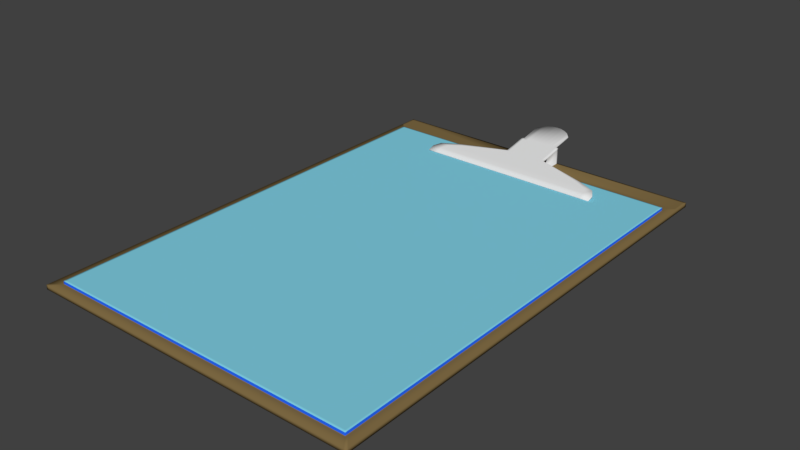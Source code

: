 # Source: MedicalChart_04_Final.blend  (saved by Blender 2.77.0; exported with 4.5.12 LTS)
import bpy
from mathutils import Matrix  # noqa: F401  (used for matrix-valued properties, if any)

bpy.ops.wm.read_factory_settings(use_empty=True)
scene = bpy.context.scene
scene.name = 'Scene'

# ---- collections
col_collection_1 = bpy.data.collections.new('Collection 1'); scene.collection.children.link(col_collection_1)

# ---- materials (node trees are filled in below, after node groups)
mat_clipboard = bpy.data.materials.new('ClipBoard')
mat_clipboard.alpha_threshold = 0.0
mat_clipboard.use_transparent_shadow = False
mat_clipboard.diffuse_color = (0.214, 0.1469, 0.0583, 1.0)
mat_clipboard.roughness = 0.5
mat_papertop = bpy.data.materials.new('PaperTop')
mat_papertop.alpha_threshold = 0.0
mat_papertop.use_transparent_shadow = False
mat_papertop.diffuse_color = (0.2239, 0.6469, 0.8, 1.0)
mat_papertop.roughness = 0.5
mat_paperstack = bpy.data.materials.new('PaperStack')
mat_paperstack.alpha_threshold = 0.0
mat_paperstack.use_transparent_shadow = False
mat_paperstack.diffuse_color = (0.01646, 0.1175, 0.8, 1.0)
mat_paperstack.roughness = 0.5
mat_clip = bpy.data.materials.new('Clip')
mat_clip.alpha_threshold = 0.0
mat_clip.use_transparent_shadow = False
mat_clip.roughness = 0.5

# ---- material node trees

# ---- world
world_world = bpy.data.worlds.new('World'); scene.world = world_world
world_world.color = (0.05088, 0.05088, 0.05088)
world_world.use_sun_shadow = False
world_world.sun_shadow_jitter_overblur = 0.0
world_world.cycles.sampling_method = 'MANUAL'

# ---- meshes
me_cube_001 = bpy.data.meshes.new('Cube.001')
me_cube_001.from_pydata([(-0.2962, -0.4252, -0.003887), (-0.2962, -0.4252, 0.003887), (-0.2962, 0.4252, -0.003887), (-0.2962, 0.4252, 0.003887), (0.2962, -0.4252, -0.003887), (0.2962, -0.4252, 0.003887), (0.2962, 0.4252, -0.003887), (0.2962, 0.4252, 0.003887), (-0.2962, 0.3918, 0.003887), (-0.2962, 0.3918, -0.003887), (0.2962, 0.3918, 0.003887), (0.2962, 0.3918, -0.003887), (-0.2786, -0.4072, 0.003887), (0.2786, -0.4072, 0.003887), (-0.2786, 0.3738, 0.003887), (0.2786, 0.3738, 0.003887), (-0.2786, -0.4072, 0.008716), (0.2786, -0.4072, 0.008716), (-0.2786, 0.3738, 0.008716), (0.2786, 0.3738, 0.008716), (-0.03639, 0.4252, 0.003887), (-0.0387, 0.4252, -0.003887), (-0.0387, -0.4252, 0.003887), (-0.0387, -0.4252, -0.003887), (-0.03639, 0.3918, 0.003887), (-0.0387, 0.3918, -0.003887), (-0.0364, -0.4072, 0.003887), (-0.0364, 0.3738, 0.003887), (-0.0364, -0.4072, 0.008716), (-0.0364, 0.3738, 0.008716), (0.04063, 0.4252, 0.003887), (0.04292, -0.4252, -0.003887), (0.04292, 0.3918, -0.003887), (0.04292, 0.4252, -0.003887), (0.04292, -0.4252, 0.003887), (0.04063, 0.3918, 0.003887), (0.04037, -0.4072, 0.003887), (0.04037, 0.3738, 0.003887), (0.04037, -0.4072, 0.008716), (0.04037, 0.3738, 0.008716), (-0.03, 0.4252, -0.003887), (-0.03, -0.4252, 0.003887), (-0.03232, 0.3918, 0.003887), (-0.02822, -0.4072, 0.003887), (-0.02822, 0.3738, 0.003887), (-0.02822, -0.4072, 0.008716), (-0.02822, 0.3738, 0.008716), (-0.03232, 0.4252, 0.003887), (-0.03, -0.4252, -0.003887), (-0.03, 0.3918, -0.003887), (0.0366, 0.4252, 0.003887), (0.03431, -0.4252, -0.003887), (0.03431, 0.3918, -0.003887), (0.03431, 0.4252, -0.003887), (0.03431, -0.4252, 0.003887), (0.0366, 0.3918, 0.003887), (0.03227, -0.4072, 0.003887), (0.03227, 0.3738, 0.003887), (0.03227, -0.4072, 0.008716), (0.03227, 0.3738, 0.008716), (-0.03232, 0.3911, 0.02776), (-0.03639, 0.3911, 0.02776), (-0.03639, 0.4239, 0.03433), (0.0366, 0.4239, 0.03433), (0.04063, 0.4239, 0.03433), (0.04063, 0.3911, 0.02776), (0.0366, 0.3911, 0.02776), (-0.03232, 0.4239, 0.03433), (0.0366, 0.3917, 0.0247), (0.04063, 0.3917, 0.0247), (-0.03232, 0.3917, 0.0247), (-0.03639, 0.3917, 0.0247), (0.0366, 0.4245, 0.03127), (0.04063, 0.4245, 0.03127), (-0.03232, 0.4245, 0.03127), (-0.03639, 0.4245, 0.03127), (0.04063, 0.3771, 0.02175), (0.04063, 0.3764, 0.02481), (-0.03232, 0.3764, 0.02481), (-0.03639, 0.3764, 0.02481), (0.0366, 0.3764, 0.02481), (-0.03232, 0.3771, 0.02175), (0.0366, 0.3771, 0.02175), (-0.03639, 0.3771, 0.02175), (0.1343, 0.352, 0.01673), (0.1343, 0.3514, 0.01979), (-0.1162, 0.3514, 0.01979), (-0.1301, 0.3514, 0.01979), (0.1205, 0.3514, 0.01979), (-0.1162, 0.352, 0.01673), (0.1205, 0.352, 0.01673), (-0.1301, 0.352, 0.01673), (0.164, 0.3405, 0.01443), (0.164, 0.3399, 0.01749), (-0.1427, 0.3399, 0.01749), (-0.1599, 0.3399, 0.01749), (0.1471, 0.3399, 0.01749), (-0.1427, 0.3405, 0.01443), (0.1471, 0.3405, 0.01443), (-0.1599, 0.3405, 0.01443), (0.1723, 0.3273, 0.01176), (0.1723, 0.3266, 0.01482), (-0.1501, 0.3266, 0.01482), (-0.1681, 0.3266, 0.01482), (0.1544, 0.3266, 0.01482), (-0.1501, 0.3273, 0.01176), (0.1544, 0.3273, 0.01176), (-0.1681, 0.3273, 0.01176), (0.1723, 0.314, 0.009088), (0.1723, 0.3137, 0.01038), (-0.1501, 0.3137, 0.01038), (-0.1681, 0.3137, 0.01038), (0.1544, 0.3137, 0.01038), (-0.1501, 0.314, 0.009088), (0.1544, 0.314, 0.009088), (-0.1681, 0.314, 0.009088), (-0.03232, 0.4636, 0.04231), (0.0366, 0.4636, 0.04231), (0.0366, 0.4642, 0.03925), (-0.03232, 0.4642, 0.03925), (0.00214, 0.3911, 0.02776), (0.00214, 0.4239, 0.03433), (0.00214, 0.4245, 0.03127), (0.00214, 0.3917, 0.0247), (0.00214, 0.3764, 0.02481), (0.00214, 0.3771, 0.02175), (0.002155, 0.3514, 0.01979), (0.002155, 0.352, 0.01673), (0.00216, 0.3399, 0.01749), (0.00216, 0.3405, 0.01443), (0.002161, 0.3266, 0.01482), (0.002161, 0.3273, 0.01176), (0.002161, 0.3137, 0.01038), (0.002161, 0.314, 0.009088), (0.00214, 0.4809, 0.04579), (0.00214, 0.4815, 0.04273), (-0.01509, 0.3911, 0.02776), (-0.01509, 0.3917, 0.0247), (-0.01509, 0.3764, 0.02481), (-0.01509, 0.3771, 0.02175), (-0.057, 0.3514, 0.01979), (-0.057, 0.352, 0.01673), (-0.07029, 0.3399, 0.01749), (-0.07029, 0.3405, 0.01443), (-0.07397, 0.3266, 0.01482), (-0.07397, 0.3273, 0.01176), (-0.07397, 0.3137, 0.01038), (-0.07397, 0.314, 0.009088), (-0.01509, 0.4239, 0.03433), (-0.01509, 0.4245, 0.03127), (-0.01509, 0.4773, 0.04507), (-0.01509, 0.4779, 0.042), (-0.0237, 0.3911, 0.02776), (-0.0237, 0.3917, 0.0247), (-0.0237, 0.3764, 0.02481), (-0.0237, 0.3771, 0.02175), (-0.08658, 0.3514, 0.01979), (-0.08658, 0.352, 0.01673), (-0.1065, 0.3399, 0.01749), (-0.1065, 0.3405, 0.01443), (-0.112, 0.3266, 0.01482), (-0.112, 0.3273, 0.01176), (-0.112, 0.3137, 0.01038), (-0.112, 0.314, 0.009088), (-0.0237, 0.4239, 0.03433), (-0.0237, 0.4245, 0.03127), (-0.0237, 0.4728, 0.04416), (-0.0237, 0.4734, 0.0411), (0.01937, 0.4239, 0.03433), (0.01937, 0.4245, 0.03127), (0.01937, 0.4773, 0.04507), (0.01937, 0.4779, 0.042), (0.01937, 0.3911, 0.02776), (0.01937, 0.3917, 0.0247), (0.01937, 0.3764, 0.02481), (0.01937, 0.3771, 0.02175), (0.06131, 0.3514, 0.01979), (0.06131, 0.352, 0.01673), (0.07461, 0.3399, 0.01749), (0.07461, 0.3405, 0.01443), (0.0783, 0.3266, 0.01482), (0.0783, 0.3273, 0.01176), (0.0783, 0.3137, 0.01038), (0.0783, 0.314, 0.009088), (0.02798, 0.4239, 0.03433), (0.02798, 0.4245, 0.03127), (0.02798, 0.4728, 0.04416), (0.02798, 0.4734, 0.0411), (0.02798, 0.3911, 0.02776), (0.02798, 0.3917, 0.0247), (0.02798, 0.3764, 0.02481), (0.02798, 0.3771, 0.02175), (0.09089, 0.3514, 0.01979), (0.09089, 0.352, 0.01673), (0.1108, 0.3399, 0.01749), (0.1108, 0.3405, 0.01443), (0.1164, 0.3266, 0.01482), (0.1164, 0.3273, 0.01176), (0.1164, 0.3137, 0.01038), (0.1164, 0.314, 0.009088), (0.01075, 0.3911, 0.02776), (0.01075, 0.3917, 0.0247), (0.01075, 0.3764, 0.02481), (0.01075, 0.3771, 0.02175), (0.03173, 0.3514, 0.01979), (0.03173, 0.352, 0.01673), (0.03839, 0.3399, 0.01749), (0.03839, 0.3405, 0.01443), (0.04023, 0.3266, 0.01482), (0.04023, 0.3273, 0.01176), (0.04023, 0.3137, 0.01038), (0.04023, 0.314, 0.009088), (0.01075, 0.4239, 0.03433), (0.01075, 0.4245, 0.03127), (0.01075, 0.4804, 0.04568), (0.01075, 0.481, 0.04262), (-0.006475, 0.4239, 0.03433), (-0.006475, 0.4245, 0.03127), (-0.006475, 0.4804, 0.04568), (-0.006475, 0.481, 0.04262), (-0.006475, 0.3911, 0.02776), (-0.006475, 0.3917, 0.0247), (-0.006475, 0.3764, 0.02481), (-0.006475, 0.3771, 0.02175), (-0.02742, 0.3514, 0.01979), (-0.02742, 0.352, 0.01673), (-0.03407, 0.3399, 0.01749), (-0.03407, 0.3405, 0.01443), (-0.03591, 0.3266, 0.01482), (-0.03591, 0.3273, 0.01176), (-0.03591, 0.3137, 0.01038), (-0.03591, 0.314, 0.009088), (-0.2923, 0.4252, -0.003887), (-0.2923, -0.4252, 0.003887), (-0.2922, 0.3918, 0.003887), (-0.2749, -0.4072, 0.003887), (-0.2749, 0.3738, 0.003887), (-0.2749, -0.4072, 0.008716), (-0.2749, 0.3738, 0.008716), (-0.2922, 0.4252, 0.003887), (-0.2923, -0.4252, -0.003887), (-0.2923, 0.3918, -0.003887), (0.2924, 0.4252, 0.003887), (0.2925, -0.4252, -0.003887), (0.2925, 0.3918, -0.003887), (0.2925, 0.4252, -0.003887), (0.2925, -0.4252, 0.003887), (0.2924, 0.3918, 0.003887), (0.2751, -0.4072, 0.003887), (0.2751, 0.3738, 0.003887), (0.2751, -0.4072, 0.008716), (0.2751, 0.3738, 0.008716), (-0.2962, -0.421, -0.003887), (0.2962, -0.421, 0.003887), (-0.2962, -0.421, 0.003887), (0.2962, -0.421, -0.003887), (0.2786, -0.4031, 0.003887), (-0.2786, -0.4031, 0.003887), (0.2786, -0.4031, 0.008716), (-0.2786, -0.4031, 0.008716), (-0.0364, -0.4031, 0.008716), (-0.0387, -0.421, -0.003887), (0.04037, -0.4031, 0.008716), (0.04292, -0.421, -0.003887), (-0.03, -0.421, -0.003887), (-0.02822, -0.4031, 0.008716), (0.03227, -0.4031, 0.008716), (0.03431, -0.421, -0.003887), (-0.2923, -0.421, -0.003887), (-0.2749, -0.4031, 0.008716), (0.2751, -0.4031, 0.008716), (0.2925, -0.421, -0.003887), (-0.2962, 0.3889, 0.003887), (0.2962, 0.3889, -0.003887), (-0.2786, 0.371, 0.003887), (-0.2786, 0.371, 0.008716), (-0.2962, 0.3889, -0.003887), (0.2962, 0.3889, 0.003887), (0.2786, 0.371, 0.003887), (0.2786, 0.371, 0.008716), (-0.0364, 0.371, 0.008716), (-0.0387, 0.3889, -0.003887), (0.04037, 0.371, 0.008716), (0.04292, 0.3889, -0.003887), (-0.03, 0.3889, -0.003887), (-0.02822, 0.371, 0.008716), (0.03227, 0.371, 0.008716), (0.03431, 0.3889, -0.003887), (-0.2923, 0.3889, -0.003887), (-0.2749, 0.371, 0.008716), (0.2751, 0.371, 0.008716), (0.2925, 0.3889, -0.003887), (-0.2962, 0.4208, 0.003887), (0.2962, 0.4208, -0.003887), (-0.2962, 0.4208, -0.003887), (0.2962, 0.4208, 0.003887), (-0.03639, 0.4208, 0.003887), (-0.0387, 0.4208, -0.003887), (0.04063, 0.4208, 0.003887), (0.04292, 0.4208, -0.003887), (-0.03, 0.4208, -0.003887), (0.03431, 0.4208, -0.003887), (-0.03639, 0.4196, 0.03347), (0.04063, 0.4196, 0.03347), (-0.03232, 0.4196, 0.03347), (0.0366, 0.4196, 0.03347), (-0.03639, 0.4202, 0.03041), (0.04063, 0.4202, 0.03041), (0.00214, 0.4196, 0.03347), (-0.01509, 0.4196, 0.03347), (-0.0237, 0.4196, 0.03347), (0.01937, 0.4196, 0.03347), (0.02798, 0.4196, 0.03347), (0.01075, 0.4196, 0.03347), (-0.006475, 0.4196, 0.03347), (-0.2923, 0.4208, -0.003887), (-0.2922, 0.4208, 0.003887), (0.2924, 0.4208, 0.003887), (0.2925, 0.4208, -0.003887), (0.2806, 0.3758, 0.003887), (0.2806, -0.4092, 0.003887), (-0.2806, 0.3758, 0.003887), (-0.2806, -0.4092, 0.003887), (-0.03666, -0.4092, 0.003887), (-0.0364, 0.3758, 0.003887), (0.0404, 0.3758, 0.003887), (0.04066, -0.4092, 0.003887), (-0.02842, -0.4092, 0.003887), (-0.02868, 0.3758, 0.003887), (0.03275, 0.3758, 0.003887), (0.03249, -0.4092, 0.003887), (-0.2769, -0.4092, 0.003887), (-0.2769, 0.3758, 0.003887), (0.277, 0.3758, 0.003887), (0.277, -0.4092, 0.003887), (-0.2806, -0.4051, 0.003887), (0.2806, -0.4051, 0.003887), (-0.2806, 0.373, 0.003887), (0.2806, 0.373, 0.003887)], [], [(292, 3, 2, 294), (242, 7, 6, 245), (253, 5, 4, 255), (233, 1, 0, 240), (318, 245, 6, 293), (316, 239, 3, 292), (338, 319, 15, 278), (291, 244, 11, 273), (295, 10, 11, 293), (272, 8, 9, 276), (257, 12, 16, 259), (332, 321, 14, 236), (335, 322, 12, 257), (334, 320, 13, 248), (289, 238, 18, 275), (278, 15, 19, 279), (236, 14, 18, 238), (248, 13, 17, 250), (235, 26, 28, 237), (44, 27, 29, 46), (285, 46, 29, 280), (331, 323, 26, 235), (328, 324, 27, 44), (288, 241, 25, 281), (71, 70, 81, 83), (315, 232, 21, 297), (41, 22, 23, 48), (239, 20, 21, 232), (246, 34, 31, 243), (317, 242, 30, 298), (333, 325, 37, 249), (290, 251, 39, 282), (249, 37, 39, 251), (56, 36, 38, 58), (330, 326, 36, 56), (287, 52, 32, 283), (301, 53, 33, 299), (50, 30, 33, 53), (20, 47, 40, 21), (297, 21, 40, 300), (281, 25, 49, 284), (323, 327, 43, 26), (26, 43, 45, 28), (54, 41, 48, 51), (68, 69, 76, 82), (329, 328, 44, 57), (286, 59, 46, 285), (57, 44, 46, 59), (37, 57, 59, 39), (282, 39, 59, 286), (325, 329, 57, 37), (189, 68, 82, 191), (34, 54, 51, 31), (47, 50, 53, 40), (300, 40, 53, 301), (284, 49, 52, 287), (327, 330, 56, 43), (43, 56, 58, 45), (304, 67, 62, 302), (310, 164, 67, 304), (303, 64, 63, 305), (73, 72, 63, 64), (307, 73, 64, 303), (184, 63, 117, 186), (306, 71, 61, 302), (74, 75, 62, 67), (47, 20, 75, 74), (296, 24, 71, 306), (55, 50, 47, 42), (298, 30, 73, 307), (30, 50, 72, 73), (55, 35, 69, 68), (24, 42, 70, 71), (70, 42, 47, 74), (68, 72, 50, 55), (185, 72, 68, 189), (76, 77, 85, 84), (154, 78, 86, 156), (79, 83, 91, 87), (61, 71, 83, 79), (65, 66, 80, 77), (69, 65, 77, 76), (152, 60, 78, 154), (60, 61, 79, 78), (87, 91, 99, 95), (91, 89, 97, 99), (86, 87, 95, 94), (191, 82, 90, 193), (82, 76, 84, 90), (77, 80, 88, 85), (78, 79, 87, 86), (83, 81, 89, 91), (94, 95, 103, 102), (93, 96, 104, 101), (98, 92, 100, 106), (156, 86, 94, 158), (84, 85, 93, 92), (193, 90, 98, 195), (90, 84, 92, 98), (85, 88, 96, 93), (197, 106, 114, 199), (100, 101, 109, 108), (160, 102, 110, 162), (99, 97, 105, 107), (95, 99, 107, 103), (158, 94, 102, 160), (92, 93, 101, 100), (195, 98, 106, 197), (199, 114, 112, 198), (115, 113, 110, 111), (114, 108, 109, 112), (106, 100, 108, 114), (101, 104, 112, 109), (102, 103, 111, 110), (107, 105, 113, 115), (103, 107, 115, 111), (167, 119, 116, 166), (74, 67, 116, 119), (63, 72, 118, 117), (165, 74, 119, 167), (213, 122, 135, 215), (215, 135, 134, 214), (231, 133, 132, 230), (227, 129, 131, 229), (206, 128, 130, 208), (208, 130, 132, 210), (229, 131, 133, 231), (225, 127, 129, 227), (204, 126, 128, 206), (223, 125, 127, 225), (200, 120, 124, 202), (202, 124, 126, 204), (217, 122, 123, 221), (216, 121, 134, 218), (313, 212, 121, 308), (221, 123, 125, 223), (153, 137, 139, 155), (164, 148, 150, 166), (165, 149, 137, 153), (155, 139, 141, 157), (157, 141, 143, 159), (161, 145, 147, 163), (159, 143, 145, 161), (163, 147, 146, 162), (217, 149, 151, 219), (219, 151, 150, 218), (226, 142, 144, 228), (228, 144, 146, 230), (224, 140, 142, 226), (220, 136, 138, 222), (222, 138, 140, 224), (314, 216, 148, 309), (113, 163, 162, 110), (97, 159, 161, 105), (105, 161, 163, 113), (89, 157, 159, 97), (81, 155, 157, 89), (74, 165, 153, 70), (67, 164, 166, 116), (70, 153, 155, 81), (149, 165, 167, 151), (151, 167, 166, 150), (142, 158, 160, 144), (144, 160, 162, 146), (140, 156, 158, 142), (136, 152, 154, 138), (138, 154, 156, 140), (309, 148, 164, 310), (312, 184, 168, 311), (190, 174, 176, 192), (188, 172, 174, 190), (192, 176, 178, 194), (196, 180, 182, 198), (194, 178, 180, 196), (187, 171, 170, 186), (185, 169, 171, 187), (211, 183, 182, 210), (207, 179, 181, 209), (209, 181, 183, 211), (205, 177, 179, 207), (203, 175, 177, 205), (213, 169, 173, 201), (212, 168, 170, 214), (201, 173, 175, 203), (72, 185, 187, 118), (118, 187, 186, 117), (96, 194, 196, 104), (104, 196, 198, 112), (88, 192, 194, 96), (66, 188, 190, 80), (80, 190, 192, 88), (305, 63, 184, 312), (183, 199, 198, 182), (179, 195, 197, 181), (181, 197, 199, 183), (177, 193, 195, 179), (175, 191, 193, 177), (169, 185, 189, 173), (168, 184, 186, 170), (173, 189, 191, 175), (123, 201, 203, 125), (121, 212, 214, 134), (122, 213, 201, 123), (125, 203, 205, 127), (127, 205, 207, 129), (131, 209, 211, 133), (129, 207, 209, 131), (133, 211, 210, 132), (311, 168, 212, 313), (174, 202, 204, 176), (172, 200, 202, 174), (176, 204, 206, 178), (180, 208, 210, 182), (178, 206, 208, 180), (171, 215, 214, 170), (169, 213, 215, 171), (308, 121, 216, 314), (124, 222, 224, 126), (120, 220, 222, 124), (126, 224, 226, 128), (130, 228, 230, 132), (128, 226, 228, 130), (135, 219, 218, 134), (122, 217, 219, 135), (137, 221, 223, 139), (148, 216, 218, 150), (149, 217, 221, 137), (139, 223, 225, 141), (141, 225, 227, 143), (145, 229, 231, 147), (143, 227, 229, 145), (147, 231, 230, 146), (3, 239, 232, 2), (294, 2, 232, 315), (276, 9, 241, 288), (322, 331, 235, 12), (12, 235, 237, 16), (27, 236, 238, 29), (280, 29, 238, 289), (324, 332, 236, 27), (296, 20, 239, 316), (22, 233, 240, 23), (15, 249, 251, 19), (279, 19, 251, 290), (319, 333, 249, 15), (295, 7, 242, 317), (5, 246, 243, 4), (36, 248, 250, 38), (326, 334, 248, 36), (283, 32, 244, 291), (299, 33, 245, 318), (30, 242, 245, 33), (31, 263, 271, 243), (17, 258, 270, 250), (28, 260, 269, 237), (0, 252, 268, 240), (48, 264, 267, 51), (38, 262, 266, 58), (58, 266, 265, 45), (23, 261, 264, 48), (51, 267, 263, 31), (250, 270, 262, 38), (240, 268, 261, 23), (45, 265, 260, 28), (13, 256, 258, 17), (237, 269, 259, 16), (337, 335, 257, 274), (274, 257, 259, 275), (1, 254, 252, 0), (243, 271, 255, 4), (320, 336, 256, 13), (277, 253, 255, 273), (10, 277, 273, 11), (14, 274, 275, 18), (321, 337, 274, 14), (263, 283, 291, 271), (258, 279, 290, 270), (260, 280, 289, 269), (252, 276, 288, 268), (264, 284, 287, 267), (262, 282, 286, 266), (266, 286, 285, 265), (261, 281, 284, 264), (267, 287, 283, 263), (270, 290, 282, 262), (268, 288, 281, 261), (265, 285, 280, 260), (256, 278, 279, 258), (269, 289, 275, 259), (254, 272, 276, 252), (271, 291, 273, 255), (336, 338, 278, 256), (32, 299, 318, 244), (10, 295, 317, 247), (24, 296, 316, 234), (9, 294, 315, 241), (120, 308, 314, 220), (172, 311, 313, 200), (66, 305, 312, 188), (188, 312, 311, 172), (136, 309, 310, 152), (220, 314, 309, 136), (200, 313, 308, 120), (35, 298, 307, 69), (20, 296, 306, 75), (75, 306, 302, 62), (69, 307, 303, 65), (65, 303, 305, 66), (152, 310, 304, 60), (60, 304, 302, 61), (49, 300, 301, 52), (25, 297, 300, 49), (52, 301, 299, 32), (247, 317, 298, 35), (241, 315, 297, 25), (7, 295, 293, 6), (234, 316, 292, 8), (244, 318, 293, 11), (8, 292, 294, 9), (253, 277, 338, 336), (8, 272, 337, 321), (5, 253, 336, 320), (272, 254, 335, 337), (34, 246, 334, 326), (10, 247, 333, 319), (24, 234, 332, 324), (1, 233, 331, 322), (41, 54, 330, 327), (35, 55, 329, 325), (55, 42, 328, 329), (22, 41, 327, 323), (54, 34, 326, 330), (247, 35, 325, 333), (42, 24, 324, 328), (233, 22, 323, 331), (246, 5, 320, 334), (254, 1, 322, 335), (234, 8, 321, 332), (277, 10, 319, 338)])
me_cube_001.polygons.foreach_set('use_smooth', [True] * 339)
me_cube_001.polygons.foreach_set('material_index', [0, 0, 0, 0, 0, 0, 0, 0, 0, 0, 2, 0, 0, 0, 1, 2, 2, 2, 2, 2, 1, 0, 0, 0, 3, 0, 0, 0, 0, 0, 0, 1, 2, 2, 0, 0, 0, 0, 0, 0, 0, 0, 2, 0, 3, 0, 1, 2, 2, 1, 0, 3, 0, 0, 0, 0, 0, 2, 3, 3, 3, 3, 3, 3, 3, 3, 3, 3, 0, 3, 3, 3, 3, 3, 3, 3, 3, 3, 3, 3, 3, 3, 3, 3, 3, 3, 3, 3, 3, 3, 3, 3, 3, 3, 3, 3, 3, 3, 3, 3, 3, 3, 3, 3, 3, 3, 3, 3, 3, 3, 3, 3, 3, 3, 3, 3, 3, 3, 3, 3, 3, 3, 3, 3, 3, 3, 3, 3, 3, 3, 3, 3, 3, 3, 3, 3, 3, 3, 3, 3, 3, 3, 3, 3, 3, 3, 3, 3, 3, 3, 3, 3, 3, 3, 3, 3, 3, 3, 3, 3, 3, 3, 3, 3, 3, 3, 3, 3, 3, 3, 3, 3, 3, 3, 3, 3, 3, 3, 3, 3, 3, 3, 3, 3, 3, 3, 3, 3, 3, 3, 3, 3, 3, 3, 3, 3, 3, 3, 3, 3, 3, 3, 3, 3, 3, 3, 3, 3, 3, 3, 3, 3, 3, 3, 3, 3, 3, 3, 3, 3, 3, 3, 3, 3, 3, 3, 3, 3, 3, 3, 3, 3, 0, 0, 0, 0, 2, 2, 1, 0, 0, 0, 2, 1, 0, 0, 0, 2, 0, 0, 0, 0, 0, 1, 1, 0, 0, 1, 1, 0, 0, 1, 0, 1, 2, 1, 0, 2, 0, 0, 0, 0, 0, 2, 0, 0, 1, 1, 0, 0, 1, 1, 0, 0, 1, 0, 1, 2, 1, 0, 0, 0, 0, 0, 0, 0, 3, 3, 3, 3, 3, 3, 3, 3, 3, 3, 3, 3, 3, 3, 0, 0, 0, 0, 0, 0, 0, 0, 0, 0, 0, 0, 0, 0, 0, 0, 0, 0, 0, 0, 0, 0, 0, 0, 0, 0, 0, 0, 0])
_uv = me_cube_001.uv_layers.new(name='UVMap')
_uv.uv.foreach_set('vector', [0.9798, 0.002712, 0.9798, 9.018e-07, 0.986, 0.0, 0.986, 0.002711, 0.9736, 0.002349, 0.9736, 0.0, 0.9798, 0.0, 0.9798, 0.002328, 0.986, 0.002621, 0.986, 0.0, 0.9923, 9.018e-07, 0.9923, 0.002622, 0.9492, 0.3683, 0.9492, 0.3659, 0.9554, 0.3659, 0.9554, 0.3683, 0.4776, 0.5181, 0.4776, 0.5208, 0.4746, 0.5208, 0.4746, 0.5181, 0.4714, 0.002695, 0.4714, 0.0, 0.4746, 0.0, 0.4746, 0.002695, 0.01252, 0.03202, 0.01252, 0.0303, 0.0141, 0.03153, 0.0141, 0.03324, 0.4776, 0.4985, 0.4776, 0.5003, 0.4746, 0.5003, 0.4746, 0.4985, 0.986, 0.5222, 0.986, 0.5043, 0.9923, 0.5043, 0.9923, 0.5222, 0.9798, 0.02241, 0.9798, 0.02061, 0.986, 0.0206, 0.986, 0.02241, 0.9961, 0.4796, 0.9961, 0.4821, 0.9923, 0.4821, 0.9923, 0.4796, 0.4591, 0.0303, 0.4621, 0.0303, 0.4605, 0.03153, 0.4575, 0.03153, 0.4621, 0.5095, 0.4621, 0.512, 0.4605, 0.5108, 0.4605, 0.5083, 0.01538, 0.512, 0.01252, 0.512, 0.0141, 0.5108, 0.01694, 0.5108, 0.918, 0.5225, 0.918, 0.5208, 0.921, 0.5208, 0.921, 0.5225, 0.9961, 0.001722, 0.9961, 0.0, 1.0, 5.337e-07, 1.0, 0.001722, 0.9631, 0.7077, 0.9631, 0.71, 0.9593, 0.71, 0.9593, 0.7077, 0.9554, 0.3681, 0.9554, 0.3659, 0.9593, 0.3659, 0.9593, 0.3681, 0.9554, 0.7077, 0.9554, 0.5604, 0.9593, 0.5604, 0.9593, 0.7077, 0.9631, 0.5554, 0.9631, 0.5604, 0.9593, 0.5604, 0.9593, 0.5554, 0.7204, 0.5225, 0.7204, 0.5208, 0.727, 0.5208, 0.727, 0.5225, 0.4591, 0.512, 0.2667, 0.512, 0.2665, 0.5108, 0.4575, 0.5108, 0.2603, 0.0303, 0.2665, 0.0303, 0.2665, 0.03153, 0.2599, 0.03153, 0.946, 0.4985, 0.946, 0.5003, 0.7429, 0.5003, 0.7429, 0.4985, 0.0634, 0.6031, 0.0634, 0.6057, 0.05143, 0.6057, 0.05143, 0.6031, 0.946, 0.5181, 0.946, 0.5208, 0.7429, 0.5208, 0.7429, 0.5181, 0.9492, 0.5303, 0.9492, 0.5249, 0.9554, 0.5249, 0.9554, 0.5303, 0.9736, 0.3634, 0.9736, 0.2054, 0.9798, 0.2068, 0.9798, 0.3634, 0.9492, 0.7294, 0.9492, 0.5753, 0.9554, 0.5753, 0.9554, 0.7294, 0.003047, 0.002695, 0.003047, 7.362e-08, 0.2048, 3.681e-08, 0.2048, 0.002695, 0.01539, 0.0303, 0.2049, 0.0303, 0.205, 0.03153, 0.01694, 0.03153, 0.4774, 0.5225, 0.4774, 0.5208, 0.6655, 0.5208, 0.6655, 0.5225, 0.9631, 0.3681, 0.9631, 0.513, 0.9593, 0.513, 0.9593, 0.3681, 0.9554, 0.518, 0.9554, 0.513, 0.9593, 0.513, 0.9593, 0.518, 0.2113, 0.512, 0.2047, 0.512, 0.205, 0.5108, 0.2115, 0.5108, 0.6844, 0.4985, 0.6844, 0.5003, 0.6775, 0.5003, 0.6775, 0.4985, 0.6844, 0.5181, 0.6844, 0.5208, 0.6775, 0.5208, 0.6775, 0.5181, 0.9736, 0.1603, 0.9736, 0.1579, 0.9798, 0.1564, 0.9798, 0.1618, 0.9736, 0.2054, 0.9736, 0.2029, 0.9798, 0.2015, 0.9798, 0.2068, 0.7429, 0.5181, 0.7429, 0.5208, 0.7359, 0.5208, 0.7359, 0.5181, 0.7429, 0.4985, 0.7429, 0.5003, 0.7359, 0.5003, 0.7359, 0.4985, 0.2667, 0.512, 0.2601, 0.512, 0.2599, 0.5108, 0.2665, 0.5108, 0.9554, 0.5604, 0.9554, 0.5554, 0.9593, 0.5554, 0.9593, 0.5604, 0.9492, 0.57, 0.9492, 0.5303, 0.9554, 0.5303, 0.9554, 0.57, 0.0634, 0.6482, 0.0634, 0.6507, 0.05143, 0.6507, 0.05143, 0.6482, 0.2111, 0.0303, 0.2603, 0.0303, 0.2599, 0.03153, 0.2115, 0.03153, 0.672, 0.5225, 0.672, 0.5208, 0.7204, 0.5208, 0.7204, 0.5225, 0.9631, 0.518, 0.9631, 0.5554, 0.9593, 0.5554, 0.9593, 0.518, 0.9631, 0.513, 0.9631, 0.518, 0.9593, 0.518, 0.9593, 0.513, 0.6655, 0.5225, 0.6655, 0.5208, 0.672, 0.5208, 0.672, 0.5225, 0.2049, 0.0303, 0.2111, 0.0303, 0.2115, 0.03153, 0.205, 0.03153, 0.0634, 0.6429, 0.0634, 0.6482, 0.05143, 0.6482, 0.05143, 0.6429, 0.9492, 0.5753, 0.9492, 0.57, 0.9554, 0.57, 0.9554, 0.5753, 0.9736, 0.2029, 0.9736, 0.1603, 0.9798, 0.1618, 0.9798, 0.2015, 0.7359, 0.5181, 0.7359, 0.5208, 0.6844, 0.5208, 0.6844, 0.5181, 0.7359, 0.4985, 0.7359, 0.5003, 0.6844, 0.5003, 0.6844, 0.4985, 0.2601, 0.512, 0.2113, 0.512, 0.2115, 0.5108, 0.2599, 0.5108, 0.9554, 0.5554, 0.9554, 0.518, 0.9593, 0.518, 0.9593, 0.5554, 0.2229, 0.6481, 0.2264, 0.6481, 0.2264, 0.6506, 0.2229, 0.6506, 0.2229, 0.6428, 0.2264, 0.6428, 0.2264, 0.6481, 0.2229, 0.6481, 0.2229, 0.6031, 0.2264, 0.6031, 0.2264, 0.6056, 0.2229, 0.6056, 0.9517, 0.1579, 0.9517, 0.1603, 0.9492, 0.1603, 0.9492, 0.1579, 0.2945, 0.5245, 0.2945, 0.5218, 0.297, 0.5218, 0.297, 0.5245, 0.2264, 0.6109, 0.2264, 0.6056, 0.2588, 0.6056, 0.2663, 0.6109, 0.3187, 0.549, 0.3187, 0.5311, 0.3212, 0.5311, 0.3212, 0.549, 0.9517, 0.2029, 0.9517, 0.2054, 0.9492, 0.2054, 0.9492, 0.2029, 0.9736, 0.2029, 0.9736, 0.2054, 0.9517, 0.2054, 0.9517, 0.2029, 0.2977, 0.5461, 0.3023, 0.5286, 0.3187, 0.5311, 0.3187, 0.549, 0.208, 0.02048, 0.208, 3.681e-08, 0.2632, 3.681e-08, 0.2632, 0.02048, 0.2736, 0.5273, 0.2729, 0.5247, 0.2945, 0.5218, 0.2945, 0.5245, 0.9736, 0.1579, 0.9736, 0.1603, 0.9517, 0.1603, 0.9517, 0.1579, 0.387, 0.5218, 0.3902, 0.5218, 0.3902, 0.5346, 0.387, 0.5346, 0.387, 0.5346, 0.3837, 0.5346, 0.3837, 0.5218, 0.387, 0.5218, 0.3257, 0.5221, 0.3424, 0.5218, 0.3431, 0.5424, 0.3212, 0.5424, 0.3605, 0.5221, 0.365, 0.5424, 0.3431, 0.5424, 0.3438, 0.5218, 0.09008, 0.6429, 0.09008, 0.6482, 0.0634, 0.6482, 0.0634, 0.6429, 0.3705, 0.5981, 0.368, 0.5981, 0.3678, 0.5402, 0.3703, 0.5402, 0.1878, 0.6428, 0.1878, 0.6481, 0.1675, 0.6999, 0.1675, 0.6816, 0.3653, 0.5218, 0.3678, 0.5219, 0.3675, 0.5798, 0.365, 0.5797, 0.3212, 0.5311, 0.3187, 0.5311, 0.3187, 0.5218, 0.3212, 0.5218, 0.1998, 0.6031, 0.1998, 0.6056, 0.1878, 0.6056, 0.1878, 0.6031, 0.2945, 0.5424, 0.297, 0.5424, 0.297, 0.5517, 0.2945, 0.5517, 0.1998, 0.6428, 0.1998, 0.6481, 0.1878, 0.6481, 0.1878, 0.6428, 0.1998, 0.6481, 0.1998, 0.6506, 0.1878, 0.6506, 0.1878, 0.6481, 0.365, 0.5797, 0.3675, 0.5798, 0.3678, 0.5982, 0.3653, 0.5981, 0.03103, 0.5453, 0.03103, 0.5539, 0.02168, 0.5375, 0.02168, 0.5269, 0.1675, 0.6999, 0.1675, 0.7085, 0.1581, 0.7269, 0.1581, 0.7163, 0.05143, 0.6429, 0.05143, 0.6482, 0.03103, 0.7, 0.03103, 0.6817, 0.05143, 0.6482, 0.05143, 0.6507, 0.03103, 0.7086, 0.03103, 0.7, 0.1878, 0.6031, 0.1878, 0.6056, 0.1675, 0.5538, 0.1675, 0.5452, 0.1878, 0.6481, 0.1878, 0.6506, 0.1675, 0.7085, 0.1675, 0.6999, 0.05143, 0.6031, 0.05143, 0.6057, 0.03103, 0.5539, 0.03103, 0.5453, 0.1581, 0.7163, 0.1581, 0.7269, 0.1473, 0.732, 0.1473, 0.7209, 0.1581, 0.5269, 0.1581, 0.5374, 0.1473, 0.5328, 0.1473, 0.5218, 0.02168, 0.7164, 0.02168, 0.7269, 0.01084, 0.732, 0.01084, 0.721, 0.1675, 0.6816, 0.1675, 0.6999, 0.1581, 0.7163, 0.1581, 0.694, 0.3703, 0.5402, 0.3678, 0.5402, 0.368, 0.5219, 0.3705, 0.5218, 0.03103, 0.6817, 0.03103, 0.7, 0.02168, 0.7164, 0.02168, 0.6941, 0.03103, 0.7, 0.03103, 0.7086, 0.02168, 0.7269, 0.02168, 0.7164, 0.1675, 0.5452, 0.1675, 0.5538, 0.1581, 0.5374, 0.1581, 0.5269, 0.01084, 0.6975, 0.01084, 0.721, 0.0, 0.721, 0.0, 0.6975, 0.3812, 0.5303, 0.3837, 0.5303, 0.3823, 0.5387, 0.3812, 0.5387, 0.1473, 0.6974, 0.1473, 0.7209, 0.1366, 0.7209, 0.1366, 0.6974, 0.02168, 0.5269, 0.02168, 0.5375, 0.01084, 0.5329, 0.01084, 0.5218, 0.3787, 0.5218, 0.3812, 0.5218, 0.3812, 0.5303, 0.3787, 0.5303, 0.1581, 0.694, 0.1581, 0.7163, 0.1473, 0.7209, 0.1473, 0.6974, 0.3812, 0.5218, 0.3837, 0.5218, 0.3837, 0.5303, 0.3812, 0.5303, 0.02168, 0.6941, 0.02168, 0.7164, 0.01084, 0.721, 0.01084, 0.6975, 0.921, 0.5553, 0.921, 0.5318, 0.9221, 0.5318, 0.9221, 0.5553, 0.921, 0.7309, 0.921, 0.7198, 0.9221, 0.7198, 0.9221, 0.7309, 0.921, 0.5318, 0.921, 0.5208, 0.9221, 0.5208, 0.9221, 0.5318, 0.01084, 0.721, 0.01084, 0.732, 2.387e-08, 0.732, 0.0, 0.721, 0.1473, 0.5218, 0.1473, 0.5328, 0.1366, 0.5328, 0.1366, 0.5218, 0.1473, 0.7209, 0.1473, 0.732, 0.1366, 0.732, 0.1366, 0.7209, 0.01084, 0.5218, 0.01084, 0.5329, 0.0, 0.5329, 0.0, 0.5218, 0.3787, 0.5303, 0.3812, 0.5303, 0.3812, 0.5387, 0.3802, 0.5387, 0.3762, 0.5528, 0.3762, 0.5468, 0.3787, 0.5468, 0.3787, 0.5528, 0.3762, 0.5218, 0.3787, 0.5218, 0.3787, 0.5468, 0.3762, 0.5468, 0.3737, 0.5218, 0.3762, 0.5218, 0.3762, 0.5468, 0.3737, 0.5468, 0.09008, 0.611, 0.09008, 0.6057, 0.1225, 0.6057, 0.13, 0.611, 0.09008, 0.6323, 0.09008, 0.6269, 0.1366, 0.6269, 0.1362, 0.6323, 0.373, 0.5324, 0.373, 0.5378, 0.3705, 0.5378, 0.3705, 0.5324, 0.921, 0.6493, 0.921, 0.6258, 0.9221, 0.6258, 0.9221, 0.6493, 0.02168, 0.6046, 0.02168, 0.6269, 0.01084, 0.6269, 0.01084, 0.6034, 0.1581, 0.6045, 0.1581, 0.6268, 0.1473, 0.6268, 0.1473, 0.6033, 0.1473, 0.6033, 0.1473, 0.6268, 0.1366, 0.6268, 0.1366, 0.6033, 0.01084, 0.6034, 0.01084, 0.6269, 0.0, 0.6269, 0.0, 0.6034, 0.03103, 0.6087, 0.03103, 0.6269, 0.02168, 0.6269, 0.02168, 0.6046, 0.1675, 0.6086, 0.1675, 0.6268, 0.1581, 0.6268, 0.1581, 0.6045, 0.05143, 0.6216, 0.05143, 0.6269, 0.03103, 0.6269, 0.03103, 0.6087, 0.1998, 0.6215, 0.1998, 0.6269, 0.1878, 0.6269, 0.1878, 0.6215, 0.1878, 0.6215, 0.1878, 0.6269, 0.1675, 0.6268, 0.1675, 0.6086, 0.09008, 0.6216, 0.09008, 0.6269, 0.0634, 0.6269, 0.0634, 0.6216, 0.2264, 0.6322, 0.2264, 0.6269, 0.2729, 0.6269, 0.2725, 0.6322, 0.2229, 0.6215, 0.2264, 0.6215, 0.2264, 0.6269, 0.2229, 0.6269, 0.0634, 0.6216, 0.0634, 0.6269, 0.05143, 0.6269, 0.05143, 0.6216, 0.0634, 0.611, 0.0634, 0.6163, 0.05143, 0.6163, 0.05143, 0.611, 0.2264, 0.6428, 0.2264, 0.6375, 0.27, 0.6375, 0.2663, 0.6428, 0.09008, 0.611, 0.09008, 0.6163, 0.0634, 0.6163, 0.0634, 0.611, 0.05143, 0.611, 0.05143, 0.6163, 0.03103, 0.5904, 0.03103, 0.5721, 0.03103, 0.5721, 0.03103, 0.5904, 0.02168, 0.5822, 0.02168, 0.5598, 0.01084, 0.5564, 0.01084, 0.5799, 0.0, 0.5799, 0.0, 0.5564, 0.02168, 0.5598, 0.02168, 0.5822, 0.01084, 0.5799, 0.01084, 0.5564, 0.921, 0.6963, 0.921, 0.6728, 0.9221, 0.6728, 0.9221, 0.6963, 0.09008, 0.6216, 0.09008, 0.6163, 0.1337, 0.6163, 0.1362, 0.6216, 0.373, 0.5431, 0.3733, 0.5484, 0.3708, 0.5484, 0.3705, 0.5431, 0.1581, 0.6492, 0.1581, 0.6716, 0.1473, 0.6739, 0.1473, 0.6504, 0.1473, 0.6504, 0.1473, 0.6739, 0.1366, 0.6739, 0.1366, 0.6504, 0.1675, 0.6451, 0.1675, 0.6634, 0.1581, 0.6716, 0.1581, 0.6492, 0.1998, 0.6322, 0.1998, 0.6375, 0.1878, 0.6375, 0.1878, 0.6322, 0.1878, 0.6322, 0.1878, 0.6375, 0.1675, 0.6634, 0.1675, 0.6451, 0.2229, 0.6322, 0.2264, 0.6322, 0.2264, 0.6375, 0.2229, 0.6375, 0.921, 0.7198, 0.921, 0.6963, 0.9221, 0.6963, 0.9221, 0.7198, 0.02168, 0.5375, 0.02168, 0.5598, 0.01084, 0.5564, 0.01084, 0.5329, 0.01084, 0.5329, 0.01084, 0.5564, 0.0, 0.5564, 0.0, 0.5329, 0.03103, 0.5539, 0.03103, 0.5721, 0.02168, 0.5598, 0.02168, 0.5375, 0.05143, 0.6057, 0.05143, 0.611, 0.03103, 0.5721, 0.03103, 0.5539, 0.09008, 0.6057, 0.09008, 0.611, 0.0634, 0.611, 0.0634, 0.6057, 0.2264, 0.6481, 0.2264, 0.6428, 0.2663, 0.6428, 0.2588, 0.6481, 0.0634, 0.6057, 0.0634, 0.611, 0.05143, 0.611, 0.05143, 0.6057, 0.09008, 0.6163, 0.09008, 0.611, 0.13, 0.611, 0.1337, 0.6163, 0.3733, 0.5484, 0.3737, 0.5537, 0.3713, 0.5537, 0.3708, 0.5484, 0.1581, 0.6716, 0.1581, 0.694, 0.1473, 0.6974, 0.1473, 0.6739, 0.1473, 0.6739, 0.1473, 0.6974, 0.1366, 0.6974, 0.1366, 0.6739, 0.1675, 0.6634, 0.1675, 0.6816, 0.1581, 0.694, 0.1581, 0.6716, 0.1998, 0.6375, 0.1998, 0.6428, 0.1878, 0.6428, 0.1878, 0.6375, 0.1878, 0.6375, 0.1878, 0.6428, 0.1675, 0.6816, 0.1675, 0.6634, 0.2229, 0.6375, 0.2264, 0.6375, 0.2264, 0.6428, 0.2229, 0.6428, 0.2229, 0.6109, 0.2264, 0.6109, 0.2264, 0.6162, 0.2229, 0.6162, 0.1878, 0.6109, 0.1878, 0.6162, 0.1675, 0.5903, 0.1675, 0.5721, 0.1998, 0.6109, 0.1998, 0.6162, 0.1878, 0.6162, 0.1878, 0.6109, 0.1675, 0.5721, 0.1675, 0.5903, 0.1581, 0.5821, 0.1581, 0.5597, 0.1473, 0.5563, 0.1473, 0.5798, 0.1366, 0.5798, 0.1366, 0.5563, 0.1581, 0.5597, 0.1581, 0.5821, 0.1473, 0.5798, 0.1473, 0.5563, 0.3737, 0.5218, 0.3733, 0.5271, 0.3708, 0.5271, 0.3713, 0.5218, 0.09008, 0.6429, 0.09008, 0.6376, 0.1337, 0.6376, 0.13, 0.6429, 0.921, 0.6023, 0.921, 0.5788, 0.9221, 0.5788, 0.9221, 0.6023, 0.02168, 0.6493, 0.02168, 0.6717, 0.01084, 0.674, 0.01084, 0.6505, 0.01084, 0.6505, 0.01084, 0.674, 0.0, 0.674, 0.0, 0.6505, 0.03103, 0.6452, 0.03103, 0.6635, 0.02168, 0.6717, 0.02168, 0.6493, 0.05143, 0.6323, 0.05143, 0.6376, 0.03103, 0.6635, 0.03103, 0.6452, 0.09008, 0.6323, 0.09008, 0.6376, 0.0634, 0.6376, 0.0634, 0.6323, 0.2264, 0.6215, 0.2264, 0.6162, 0.27, 0.6162, 0.2725, 0.6215, 0.0634, 0.6323, 0.0634, 0.6376, 0.05143, 0.6376, 0.05143, 0.6323, 0.09008, 0.6482, 0.09008, 0.6429, 0.13, 0.6429, 0.1225, 0.6482, 0.3762, 0.5468, 0.3762, 0.5528, 0.3737, 0.5528, 0.3737, 0.5468, 0.1581, 0.5374, 0.1581, 0.5597, 0.1473, 0.5563, 0.1473, 0.5328, 0.1473, 0.5328, 0.1473, 0.5563, 0.1366, 0.5563, 0.1366, 0.5328, 0.1675, 0.5538, 0.1675, 0.5721, 0.1581, 0.5597, 0.1581, 0.5374, 0.1998, 0.6056, 0.1998, 0.6109, 0.1878, 0.6109, 0.1878, 0.6056, 0.1878, 0.6056, 0.1878, 0.6109, 0.1675, 0.5721, 0.1675, 0.5538, 0.2229, 0.6056, 0.2264, 0.6056, 0.2264, 0.6109, 0.2229, 0.6109, 0.921, 0.5788, 0.921, 0.5553, 0.9221, 0.5553, 0.9221, 0.5788, 0.02168, 0.6717, 0.02168, 0.6941, 0.01084, 0.6975, 0.01084, 0.674, 0.01084, 0.674, 0.01084, 0.6975, 0.0, 0.6975, 0.0, 0.674, 0.03103, 0.6635, 0.03103, 0.6817, 0.02168, 0.6941, 0.02168, 0.6717, 0.05143, 0.6376, 0.05143, 0.6429, 0.03103, 0.6817, 0.03103, 0.6635, 0.09008, 0.6376, 0.09008, 0.6429, 0.0634, 0.6429, 0.0634, 0.6376, 0.2264, 0.6162, 0.2264, 0.6109, 0.2663, 0.6109, 0.27, 0.6162, 0.0634, 0.6376, 0.0634, 0.6429, 0.05143, 0.6429, 0.05143, 0.6376, 0.0634, 0.6269, 0.0634, 0.6323, 0.05143, 0.6323, 0.05143, 0.6269, 0.2264, 0.6269, 0.2264, 0.6215, 0.2725, 0.6215, 0.2729, 0.6269, 0.09008, 0.6269, 0.09008, 0.6323, 0.0634, 0.6323, 0.0634, 0.6269, 0.05143, 0.6269, 0.05143, 0.6323, 0.03103, 0.6452, 0.03103, 0.6269, 0.03103, 0.6269, 0.03103, 0.6452, 0.02168, 0.6493, 0.02168, 0.6269, 0.01084, 0.6269, 0.01084, 0.6505, 0.0, 0.6505, 0.0, 0.6269, 0.02168, 0.6269, 0.02168, 0.6493, 0.01084, 0.6505, 0.01084, 0.6269, 0.921, 0.6258, 0.921, 0.6023, 0.9221, 0.6023, 0.9221, 0.6258, 0.2229, 0.6162, 0.2264, 0.6162, 0.2264, 0.6215, 0.2229, 0.6215, 0.1878, 0.6162, 0.1878, 0.6215, 0.1675, 0.6086, 0.1675, 0.5903, 0.1998, 0.6162, 0.1998, 0.6215, 0.1878, 0.6215, 0.1878, 0.6162, 0.1675, 0.5903, 0.1675, 0.6086, 0.1581, 0.6045, 0.1581, 0.5821, 0.1473, 0.5798, 0.1473, 0.6033, 0.1366, 0.6033, 0.1366, 0.5798, 0.1581, 0.5821, 0.1581, 0.6045, 0.1473, 0.6033, 0.1473, 0.5798, 0.3733, 0.5271, 0.373, 0.5324, 0.3705, 0.5324, 0.3708, 0.5271, 0.09008, 0.6376, 0.09008, 0.6323, 0.1362, 0.6323, 0.1337, 0.6376, 0.2229, 0.6269, 0.2264, 0.6269, 0.2264, 0.6322, 0.2229, 0.6322, 0.1878, 0.6269, 0.1878, 0.6322, 0.1675, 0.6451, 0.1675, 0.6268, 0.1998, 0.6269, 0.1998, 0.6322, 0.1878, 0.6322, 0.1878, 0.6269, 0.1675, 0.6268, 0.1675, 0.6451, 0.1581, 0.6492, 0.1581, 0.6268, 0.1473, 0.6268, 0.1473, 0.6504, 0.1366, 0.6504, 0.1366, 0.6268, 0.1581, 0.6268, 0.1581, 0.6492, 0.1473, 0.6504, 0.1473, 0.6268, 0.373, 0.5378, 0.373, 0.5431, 0.3705, 0.5431, 0.3705, 0.5378, 0.09008, 0.6269, 0.09008, 0.6216, 0.1362, 0.6216, 0.1366, 0.6269, 0.0634, 0.6163, 0.0634, 0.6216, 0.05143, 0.6216, 0.05143, 0.6163, 0.2264, 0.6375, 0.2264, 0.6322, 0.2725, 0.6322, 0.27, 0.6375, 0.09008, 0.6163, 0.09008, 0.6216, 0.0634, 0.6216, 0.0634, 0.6163, 0.05143, 0.6163, 0.05143, 0.6216, 0.03103, 0.6087, 0.03103, 0.5904, 0.03103, 0.5904, 0.03103, 0.6087, 0.02168, 0.6046, 0.02168, 0.5822, 0.01084, 0.5799, 0.01084, 0.6034, 0.0, 0.6034, 0.0, 0.5799, 0.02168, 0.5822, 0.02168, 0.6046, 0.01084, 0.6034, 0.01084, 0.5799, 0.921, 0.6728, 0.921, 0.6493, 0.9221, 0.6493, 0.9221, 0.6728, 0.9736, 0.3659, 0.9736, 0.3634, 0.9798, 0.3634, 0.9798, 0.3659, 0.9492, 0.5181, 0.9492, 0.5208, 0.946, 0.5208, 0.946, 0.5181, 0.9492, 0.4985, 0.9492, 0.5003, 0.946, 0.5003, 0.946, 0.4985, 0.4621, 0.512, 0.4591, 0.512, 0.4575, 0.5108, 0.4605, 0.5108, 0.9554, 0.71, 0.9554, 0.7077, 0.9593, 0.7077, 0.9593, 0.71, 0.9631, 0.5604, 0.9631, 0.7077, 0.9593, 0.7077, 0.9593, 0.5604, 0.727, 0.5225, 0.727, 0.5208, 0.918, 0.5208, 0.918, 0.5225, 0.2665, 0.0303, 0.4591, 0.0303, 0.4575, 0.03153, 0.2665, 0.03153, 0.2665, 0.002695, 0.2665, 3.681e-08, 0.4714, 0.0, 0.4714, 0.002695, 0.9492, 0.5249, 0.9492, 0.3683, 0.9554, 0.3683, 0.9554, 0.5249, 0.9631, 0.3659, 0.9631, 0.3681, 0.9593, 0.3681, 0.9593, 0.3659, 0.4746, 0.5225, 0.4746, 0.5208, 0.4774, 0.5208, 0.4774, 0.5225, 0.01252, 0.0303, 0.01539, 0.0303, 0.01694, 0.03153, 0.0141, 0.03153, 0.0, 0.002695, 0.0, 7.362e-08, 0.003047, 7.362e-08, 0.003047, 0.002695, 0.9492, 0.7318, 0.9492, 0.7294, 0.9554, 0.7294, 0.9554, 0.7318, 0.9554, 0.513, 0.9554, 0.3681, 0.9593, 0.3681, 0.9593, 0.513, 0.2047, 0.512, 0.01538, 0.512, 0.01694, 0.5108, 0.205, 0.5108, 0.6775, 0.4985, 0.6775, 0.5003, 0.4776, 0.5003, 0.4776, 0.4985, 0.6775, 0.5181, 0.6775, 0.5208, 0.4776, 0.5208, 0.4776, 0.5181, 0.9736, 0.1579, 0.9736, 0.002349, 0.9798, 0.002328, 0.9798, 0.1564, 0.6775, 0.0, 0.6775, 0.002601, 0.4776, 0.002601, 0.4776, 0.0, 0.4746, 1.0, 0.4746, 0.9975, 0.4774, 0.9975, 0.4774, 1.0, 0.727, 1.0, 0.727, 0.9975, 0.918, 0.9975, 0.918, 1.0, 0.9492, 0.0, 0.9492, 0.002601, 0.946, 0.002601, 0.946, 0.0, 0.7359, 0.0, 0.7359, 0.002601, 0.6844, 0.002601, 0.6844, 0.0, 0.6655, 1.0, 0.6655, 0.9975, 0.672, 0.9975, 0.672, 1.0, 0.672, 1.0, 0.672, 0.9975, 0.7204, 0.9975, 0.7204, 1.0, 0.7429, 0.0, 0.7429, 0.002601, 0.7359, 0.002601, 0.7359, 0.0, 0.6844, 0.0, 0.6844, 0.002601, 0.6775, 0.002601, 0.6775, 0.0, 0.4774, 1.0, 0.4774, 0.9975, 0.6655, 0.9975, 0.6655, 1.0, 0.946, 0.0, 0.946, 0.002601, 0.7429, 0.002601, 0.7429, 0.0, 0.7204, 1.0, 0.7204, 0.9975, 0.727, 0.9975, 0.727, 1.0, 0.9961, 0.4821, 0.9961, 0.4796, 1.0, 0.4796, 1.0, 0.4821, 0.918, 1.0, 0.918, 0.9975, 0.921, 0.9975, 0.921, 1.0, 0.4621, 0.03202, 0.4621, 0.5095, 0.4605, 0.5083, 0.4605, 0.03324, 0.9961, 0.001722, 0.9961, 0.4796, 0.9923, 0.4796, 0.9923, 0.001722, 0.9798, 0.5249, 0.9798, 0.5223, 0.986, 0.5223, 0.986, 0.5249, 0.4776, 0.0, 0.4776, 0.002601, 0.4746, 0.002601, 0.4746, 0.0, 0.01252, 0.512, 0.01252, 0.5095, 0.0141, 0.5083, 0.0141, 0.5108, 0.986, 0.5025, 0.986, 0.002621, 0.9923, 0.002622, 0.9923, 0.5025, 0.986, 0.5043, 0.986, 0.5025, 0.9923, 0.5025, 0.9923, 0.5043, 0.9961, 0.0, 0.9961, 0.001722, 0.9923, 0.001722, 0.9923, 5.521e-07, 0.4621, 0.0303, 0.4621, 0.03202, 0.4605, 0.03324, 0.4605, 0.03153, 0.6775, 0.002601, 0.6775, 0.4985, 0.4776, 0.4985, 0.4776, 0.002601, 0.4746, 0.9975, 0.4746, 0.5225, 0.4774, 0.5225, 0.4774, 0.9975, 0.727, 0.9975, 0.727, 0.5225, 0.918, 0.5225, 0.918, 0.9975, 0.9492, 0.002601, 0.9492, 0.4985, 0.946, 0.4985, 0.946, 0.002601, 0.7359, 0.002601, 0.7359, 0.4985, 0.6844, 0.4985, 0.6844, 0.002601, 0.6655, 0.9975, 0.6655, 0.5225, 0.672, 0.5225, 0.672, 0.9975, 0.672, 0.9975, 0.672, 0.5225, 0.7204, 0.5225, 0.7204, 0.9975, 0.7429, 0.002601, 0.7429, 0.4985, 0.7359, 0.4985, 0.7359, 0.002601, 0.6844, 0.002601, 0.6844, 0.4985, 0.6775, 0.4985, 0.6775, 0.002601, 0.4774, 0.9975, 0.4774, 0.5225, 0.6655, 0.5225, 0.6655, 0.9975, 0.946, 0.002601, 0.946, 0.4985, 0.7429, 0.4985, 0.7429, 0.002601, 0.7204, 0.9975, 0.7204, 0.5225, 0.727, 0.5225, 0.727, 0.9975, 0.9961, 0.4796, 0.9961, 0.001722, 1.0, 0.001722, 1.0, 0.4796, 0.918, 0.9975, 0.918, 0.5225, 0.921, 0.5225, 0.921, 0.9975, 0.9798, 0.5223, 0.9798, 0.02241, 0.986, 0.02241, 0.986, 0.5223, 0.4776, 0.002601, 0.4776, 0.4985, 0.4746, 0.4985, 0.4746, 0.002601, 0.01252, 0.5095, 0.01252, 0.03202, 0.0141, 0.03324, 0.0141, 0.5083, 0.6775, 0.5003, 0.6775, 0.5181, 0.4776, 0.5181, 0.4776, 0.5003, 0.0, 0.02048, 0.0, 0.002695, 0.003047, 0.002695, 0.003047, 0.02048, 0.2665, 0.02048, 0.2665, 0.002695, 0.4714, 0.002695, 0.4714, 0.02048, 0.9492, 0.5003, 0.9492, 0.5181, 0.946, 0.5181, 0.946, 0.5003, 0.1998, 0.6269, 0.2229, 0.6269, 0.2229, 0.6322, 0.1998, 0.6322, 0.1998, 0.6162, 0.2229, 0.6162, 0.2229, 0.6215, 0.1998, 0.6215, 0.1998, 0.6056, 0.2229, 0.6056, 0.2229, 0.6109, 0.1998, 0.6109, 0.1998, 0.6109, 0.2229, 0.6109, 0.2229, 0.6162, 0.1998, 0.6162, 0.1998, 0.6375, 0.2229, 0.6375, 0.2229, 0.6428, 0.1998, 0.6428, 0.1998, 0.6322, 0.2229, 0.6322, 0.2229, 0.6375, 0.1998, 0.6375, 0.1998, 0.6215, 0.2229, 0.6215, 0.2229, 0.6269, 0.1998, 0.6269, 0.2782, 0.5449, 0.2736, 0.5273, 0.2945, 0.5245, 0.2945, 0.5424, 0.297, 0.5488, 0.2977, 0.5461, 0.3187, 0.549, 0.3187, 0.5517, 0.3187, 0.5517, 0.3187, 0.549, 0.3212, 0.549, 0.3212, 0.5517, 0.2945, 0.5424, 0.2945, 0.5245, 0.297, 0.5245, 0.297, 0.5424, 0.1998, 0.6031, 0.2229, 0.6031, 0.2229, 0.6056, 0.1998, 0.6056, 0.1998, 0.6428, 0.2229, 0.6428, 0.2229, 0.6481, 0.1998, 0.6481, 0.1998, 0.6481, 0.2229, 0.6481, 0.2229, 0.6506, 0.1998, 0.6506, 0.7359, 0.5003, 0.7359, 0.5181, 0.6844, 0.5181, 0.6844, 0.5003, 0.7429, 0.5003, 0.7429, 0.5181, 0.7359, 0.5181, 0.7359, 0.5003, 0.6844, 0.5003, 0.6844, 0.5181, 0.6775, 0.5181, 0.6775, 0.5003, 0.003047, 0.02048, 0.003047, 0.002695, 0.2048, 0.002695, 0.2048, 0.02048, 0.946, 0.5003, 0.946, 0.5181, 0.7429, 0.5181, 0.7429, 0.5003, 0.986, 0.5249, 0.986, 0.5222, 0.9923, 0.5222, 0.9923, 0.5249, 0.4714, 0.02048, 0.4714, 0.002695, 0.4746, 0.002695, 0.4746, 0.02048, 0.4776, 0.5003, 0.4776, 0.5181, 0.4746, 0.5181, 0.4746, 0.5003, 0.9798, 0.02061, 0.9798, 0.002712, 0.986, 0.002711, 0.986, 0.0206, 9.549e-08, 0.5192, 0.0, 0.02227, 0.01252, 0.03202, 0.01252, 0.5095, 0.4746, 0.02048, 0.4746, 0.02227, 0.4621, 0.03202, 0.4621, 0.0303, 9.549e-08, 0.5218, 9.549e-08, 0.5192, 0.01252, 0.5095, 0.01252, 0.512, 0.4746, 0.02227, 0.4746, 0.5192, 0.4621, 0.5095, 0.4621, 0.03202, 0.2029, 0.5218, 0.00302, 0.5218, 0.01538, 0.512, 0.2047, 0.512, 0.0, 0.02048, 0.003047, 0.02048, 0.01539, 0.0303, 0.01252, 0.0303, 0.2665, 0.02048, 0.4714, 0.02048, 0.4591, 0.0303, 0.2665, 0.0303, 0.4746, 0.5218, 0.4714, 0.5218, 0.4591, 0.512, 0.4621, 0.512, 0.2613, 0.5218, 0.2098, 0.5218, 0.2113, 0.512, 0.2601, 0.512, 0.2048, 0.02048, 0.208, 0.02048, 0.2111, 0.0303, 0.2049, 0.0303, 0.208, 0.02048, 0.2632, 0.02048, 0.2603, 0.0303, 0.2111, 0.0303, 0.2683, 0.5218, 0.2613, 0.5218, 0.2601, 0.512, 0.2667, 0.512, 0.2098, 0.5218, 0.2029, 0.5218, 0.2047, 0.512, 0.2113, 0.512, 0.003047, 0.02048, 0.2048, 0.02048, 0.2049, 0.0303, 0.01539, 0.0303, 0.2632, 0.02048, 0.2665, 0.02048, 0.2665, 0.0303, 0.2603, 0.0303, 0.4714, 0.5218, 0.2683, 0.5218, 0.2667, 0.512, 0.4591, 0.512, 0.00302, 0.5218, 9.549e-08, 0.5218, 0.01252, 0.512, 0.01538, 0.512, 0.4746, 0.5192, 0.4746, 0.5218, 0.4621, 0.512, 0.4621, 0.5095, 0.4714, 0.02048, 0.4746, 0.02048, 0.4621, 0.0303, 0.4591, 0.0303, 0.0, 0.02227, 0.0, 0.02048, 0.01252, 0.0303, 0.01252, 0.03202])
me_cube_001.materials.append(mat_clipboard)
me_cube_001.materials.append(mat_papertop)
me_cube_001.materials.append(mat_paperstack)
me_cube_001.materials.append(mat_clip)
me_cube_001.use_remesh_preserve_volume = False
me_cube_001.use_remesh_preserve_attributes = False
me_cube_001.use_mirror_vertex_groups = False
me_cube_001.update()

# ---- objects
ob_cube = bpy.data.objects.new('Cube', me_cube_001)

# ---- transforms, parenting, visibility, modifiers, constraints
ob_cube.location = (0.0, 0.0, 0.0)
ob_cube.lineart.crease_threshold = 0.0

# ---- collection membership
col_collection_1.objects.link(ob_cube)

# ---- scene / render settings (as saved in the file)
scene.frame_start = 1; scene.frame_end = 250; scene.frame_set(1)
scene.render.engine = 'BLENDER_EEVEE_NEXT'
scene.render.resolution_percentage = 50
scene.render.dither_intensity = 0.0
scene.cycles.use_denoising = False
scene.cycles.samples = 128
scene.cycles.sampling_pattern = 'TABULATED_SOBOL'
scene.cycles.light_sampling_threshold = 0.0
scene.cycles.use_adaptive_sampling = False
scene.cycles.use_light_tree = False
scene.cycles.blur_glossy = 0.0
scene.cycles.sample_clamp_indirect = 0.0
scene.view_settings.view_transform = 'Standard'
bpy.context.view_layer.update()

# ---- added for rendering (the .blend has no active camera and no usable light): camera, sun
cam_auto = bpy.data.cameras.new('AutoCamera')
cam_auto.lens = 50.0
cam_auto.sensor_width = 36.0
cam_auto.clip_end = 1000.0
ob_auto_camera = bpy.data.objects.new('AutoCamera', cam_auto)
scene.collection.objects.link(ob_auto_camera)
ob_auto_camera.location = (1.00323, -1.17571, 0.823534)
ob_auto_camera.rotation_euler = (1.09748, -7.21219e-08, 0.694738)
scene.camera = ob_auto_camera
light_auto_sun = bpy.data.lights.new('AutoSun', 'SUN')
light_auto_sun.energy = 3.0
light_auto_sun.angle = 0.0523599
ob_auto_sun = bpy.data.objects.new('AutoSun', light_auto_sun)
scene.collection.objects.link(ob_auto_sun)
ob_auto_sun.rotation_euler = (0.872665, 0.174533, 0.523599)
bpy.context.view_layer.update()
